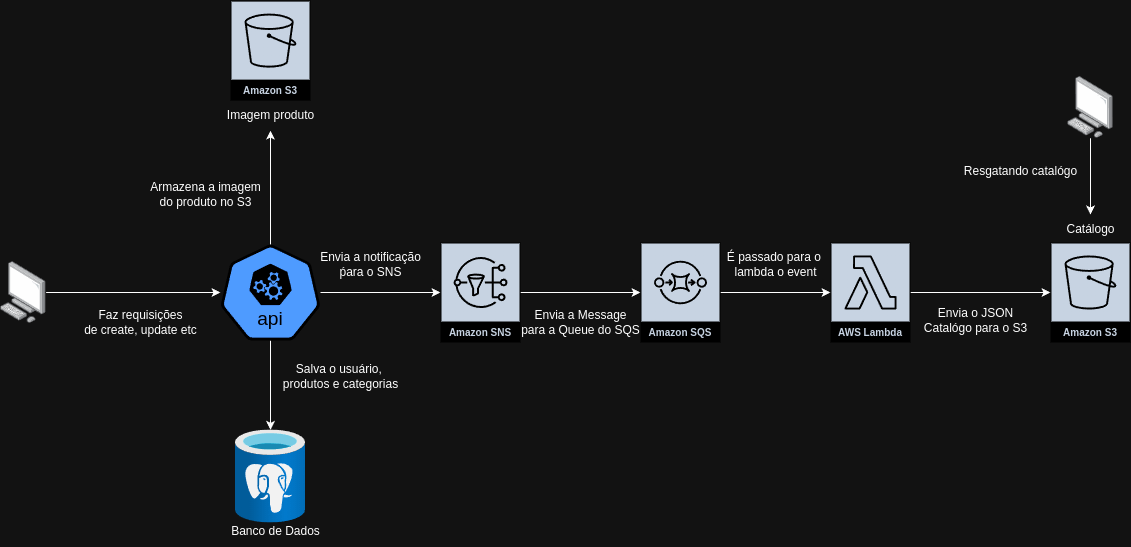

The diagram above was exported from draw.io. Its source (the exported page's mxGraphModel, read from the mxfile embedded in the PNG):
<mxGraphModel dx="2284" dy="794" grid="1" gridSize="10" guides="1" tooltips="1" connect="1" arrows="1" fold="1" page="1" pageScale="1" pageWidth="850" pageHeight="1100" math="0" shadow="0">
  <root>
    <mxCell id="0" />
    <mxCell id="1" parent="0" />
    <mxCell id="NX3F2NbopeqXmfiux0AS-1" value="Amazon S3" style="sketch=0;outlineConnect=0;fontColor=#232F3E;gradientColor=none;strokeColor=#ffffff;fillColor=#232F3E;dashed=0;verticalLabelPosition=middle;verticalAlign=bottom;align=center;html=1;whiteSpace=wrap;fontSize=10;fontStyle=1;spacing=3;shape=mxgraph.aws4.productIcon;prIcon=mxgraph.aws4.s3;" parent="1" vertex="1">
      <mxGeometry x="890" y="306" width="80" height="100" as="geometry" />
    </mxCell>
    <mxCell id="NX3F2NbopeqXmfiux0AS-2" value="Amazon S3" style="sketch=0;outlineConnect=0;fontColor=#232F3E;gradientColor=none;strokeColor=#ffffff;fillColor=#232F3E;dashed=0;verticalLabelPosition=middle;verticalAlign=bottom;align=center;html=1;whiteSpace=wrap;fontSize=10;fontStyle=1;spacing=3;shape=mxgraph.aws4.productIcon;prIcon=mxgraph.aws4.s3;" parent="1" vertex="1">
      <mxGeometry x="70" y="64.1" width="80" height="100" as="geometry" />
    </mxCell>
    <mxCell id="NX3F2NbopeqXmfiux0AS-20" value="" style="edgeStyle=orthogonalEdgeStyle;rounded=0;orthogonalLoop=1;jettySize=auto;html=1;" parent="1" source="NX3F2NbopeqXmfiux0AS-3" target="NX3F2NbopeqXmfiux0AS-19" edge="1">
      <mxGeometry relative="1" as="geometry" />
    </mxCell>
    <mxCell id="NX3F2NbopeqXmfiux0AS-22" value="" style="edgeStyle=orthogonalEdgeStyle;rounded=0;orthogonalLoop=1;jettySize=auto;html=1;" parent="1" source="NX3F2NbopeqXmfiux0AS-3" target="NX3F2NbopeqXmfiux0AS-12" edge="1">
      <mxGeometry relative="1" as="geometry" />
    </mxCell>
    <mxCell id="NX3F2NbopeqXmfiux0AS-26" value="" style="edgeStyle=orthogonalEdgeStyle;rounded=0;orthogonalLoop=1;jettySize=auto;html=1;" parent="1" source="NX3F2NbopeqXmfiux0AS-3" target="NX3F2NbopeqXmfiux0AS-10" edge="1">
      <mxGeometry relative="1" as="geometry">
        <Array as="points">
          <mxPoint x="110" y="220" />
          <mxPoint x="110" y="220" />
        </Array>
      </mxGeometry>
    </mxCell>
    <mxCell id="NX3F2NbopeqXmfiux0AS-3" value="" style="aspect=fixed;sketch=0;html=1;dashed=0;whitespace=wrap;verticalLabelPosition=bottom;verticalAlign=top;fillColor=#2875E2;strokeColor=#ffffff;points=[[0.005,0.63,0],[0.1,0.2,0],[0.9,0.2,0],[0.5,0,0],[0.995,0.63,0],[0.72,0.99,0],[0.5,1,0],[0.28,0.99,0]];shape=mxgraph.kubernetes.icon2;kubernetesLabel=1;prIcon=api" parent="1" vertex="1">
      <mxGeometry x="60" y="308" width="100" height="96" as="geometry" />
    </mxCell>
    <mxCell id="NX3F2NbopeqXmfiux0AS-10" value="Imagem produto" style="text;html=1;align=center;verticalAlign=middle;resizable=0;points=[];autosize=1;strokeColor=none;fillColor=none;" parent="1" vertex="1">
      <mxGeometry x="55" y="164.1" width="110" height="30" as="geometry" />
    </mxCell>
    <mxCell id="NX3F2NbopeqXmfiux0AS-23" value="" style="edgeStyle=orthogonalEdgeStyle;rounded=0;orthogonalLoop=1;jettySize=auto;html=1;" parent="1" source="NX3F2NbopeqXmfiux0AS-12" target="NX3F2NbopeqXmfiux0AS-14" edge="1">
      <mxGeometry relative="1" as="geometry" />
    </mxCell>
    <mxCell id="NX3F2NbopeqXmfiux0AS-12" value="Amazon SNS" style="sketch=0;outlineConnect=0;fontColor=#232F3E;gradientColor=none;strokeColor=#ffffff;fillColor=#232F3E;dashed=0;verticalLabelPosition=middle;verticalAlign=bottom;align=center;html=1;whiteSpace=wrap;fontSize=10;fontStyle=1;spacing=3;shape=mxgraph.aws4.productIcon;prIcon=mxgraph.aws4.sns;" parent="1" vertex="1">
      <mxGeometry x="280" y="306" width="80" height="100" as="geometry" />
    </mxCell>
    <mxCell id="NX3F2NbopeqXmfiux0AS-25" value="" style="edgeStyle=orthogonalEdgeStyle;rounded=0;orthogonalLoop=1;jettySize=auto;html=1;" parent="1" source="NX3F2NbopeqXmfiux0AS-13" target="NX3F2NbopeqXmfiux0AS-1" edge="1">
      <mxGeometry relative="1" as="geometry" />
    </mxCell>
    <mxCell id="NX3F2NbopeqXmfiux0AS-13" value="AWS Lambda" style="sketch=0;outlineConnect=0;fontColor=#232F3E;gradientColor=none;strokeColor=#ffffff;fillColor=#232F3E;dashed=0;verticalLabelPosition=middle;verticalAlign=bottom;align=center;html=1;whiteSpace=wrap;fontSize=10;fontStyle=1;spacing=3;shape=mxgraph.aws4.productIcon;prIcon=mxgraph.aws4.lambda;" parent="1" vertex="1">
      <mxGeometry x="670" y="306" width="80" height="100" as="geometry" />
    </mxCell>
    <mxCell id="NX3F2NbopeqXmfiux0AS-24" value="" style="edgeStyle=orthogonalEdgeStyle;rounded=0;orthogonalLoop=1;jettySize=auto;html=1;" parent="1" source="NX3F2NbopeqXmfiux0AS-14" target="NX3F2NbopeqXmfiux0AS-13" edge="1">
      <mxGeometry relative="1" as="geometry" />
    </mxCell>
    <mxCell id="NX3F2NbopeqXmfiux0AS-14" value="Amazon SQS" style="sketch=0;outlineConnect=0;fontColor=#232F3E;gradientColor=none;strokeColor=#ffffff;fillColor=#232F3E;dashed=0;verticalLabelPosition=middle;verticalAlign=bottom;align=center;html=1;whiteSpace=wrap;fontSize=10;fontStyle=1;spacing=3;shape=mxgraph.aws4.productIcon;prIcon=mxgraph.aws4.sqs;" parent="1" vertex="1">
      <mxGeometry x="480" y="306" width="80" height="100" as="geometry" />
    </mxCell>
    <mxCell id="NX3F2NbopeqXmfiux0AS-16" value="" style="edgeStyle=orthogonalEdgeStyle;rounded=0;orthogonalLoop=1;jettySize=auto;html=1;" parent="1" source="NX3F2NbopeqXmfiux0AS-15" target="NX3F2NbopeqXmfiux0AS-3" edge="1">
      <mxGeometry relative="1" as="geometry" />
    </mxCell>
    <mxCell id="NX3F2NbopeqXmfiux0AS-15" value="" style="image;points=[];aspect=fixed;html=1;align=center;shadow=0;dashed=0;image=img/lib/allied_telesis/computer_and_terminals/Personal_Computer.svg;" parent="1" vertex="1">
      <mxGeometry x="-160" y="325.1" width="45.6" height="61.800000000000004" as="geometry" />
    </mxCell>
    <mxCell id="NX3F2NbopeqXmfiux0AS-19" value="" style="image;aspect=fixed;html=1;points=[];align=center;fontSize=12;image=img/lib/azure2/databases/Azure_Database_PostgreSQL_Server.svg;" parent="1" vertex="1">
      <mxGeometry x="75" y="493.33000000000004" width="70" height="93.34" as="geometry" />
    </mxCell>
    <mxCell id="NX3F2NbopeqXmfiux0AS-21" value="Banco de Dados" style="text;html=1;align=center;verticalAlign=middle;resizable=0;points=[];autosize=1;strokeColor=none;fillColor=none;" parent="1" vertex="1">
      <mxGeometry x="60" y="580" width="110" height="30" as="geometry" />
    </mxCell>
    <mxCell id="NX3F2NbopeqXmfiux0AS-28" value="" style="image;points=[];aspect=fixed;html=1;align=center;shadow=0;dashed=0;image=img/lib/allied_telesis/computer_and_terminals/Personal_Computer.svg;" parent="1" vertex="1">
      <mxGeometry x="907.2" y="140" width="45.6" height="61.800000000000004" as="geometry" />
    </mxCell>
    <mxCell id="NX3F2NbopeqXmfiux0AS-29" value="Resgatando catalógo" style="text;html=1;align=center;verticalAlign=middle;resizable=0;points=[];autosize=1;strokeColor=none;fillColor=none;" parent="1" vertex="1">
      <mxGeometry x="790" y="220" width="140" height="30" as="geometry" />
    </mxCell>
    <mxCell id="NX3F2NbopeqXmfiux0AS-32" value="Envia o JSON&lt;div&gt;Catalógo para o S3&lt;/div&gt;" style="text;html=1;align=center;verticalAlign=middle;resizable=0;points=[];autosize=1;strokeColor=none;fillColor=none;" parent="1" vertex="1">
      <mxGeometry x="750" y="364" width="130" height="40" as="geometry" />
    </mxCell>
    <mxCell id="NX3F2NbopeqXmfiux0AS-33" value="Faz requisições&lt;div&gt;de create, update etc&lt;/div&gt;" style="text;html=1;align=center;verticalAlign=middle;resizable=0;points=[];autosize=1;strokeColor=none;fillColor=none;" parent="1" vertex="1">
      <mxGeometry x="-90" y="366" width="140" height="40" as="geometry" />
    </mxCell>
    <mxCell id="NX3F2NbopeqXmfiux0AS-34" value="Armazena a imagem&lt;div&gt;do produto no S3&lt;/div&gt;" style="text;html=1;align=center;verticalAlign=middle;resizable=0;points=[];autosize=1;strokeColor=none;fillColor=none;" parent="1" vertex="1">
      <mxGeometry x="-20" y="238" width="130" height="40" as="geometry" />
    </mxCell>
    <mxCell id="NX3F2NbopeqXmfiux0AS-35" value="Salva o usuário,&amp;nbsp;&lt;div&gt;produtos e categorias&lt;/div&gt;" style="text;html=1;align=center;verticalAlign=middle;resizable=0;points=[];autosize=1;strokeColor=none;fillColor=none;" parent="1" vertex="1">
      <mxGeometry x="110" y="420" width="140" height="40" as="geometry" />
    </mxCell>
    <mxCell id="NX3F2NbopeqXmfiux0AS-37" value="Envia a notificação&lt;div&gt;ṕara o SNS&lt;/div&gt;" style="text;html=1;align=center;verticalAlign=middle;resizable=0;points=[];autosize=1;strokeColor=none;fillColor=none;" parent="1" vertex="1">
      <mxGeometry x="150" y="308" width="120" height="40" as="geometry" />
    </mxCell>
    <mxCell id="NX3F2NbopeqXmfiux0AS-39" value="" style="edgeStyle=orthogonalEdgeStyle;rounded=0;orthogonalLoop=1;jettySize=auto;html=1;" parent="1" source="NX3F2NbopeqXmfiux0AS-28" target="NX3F2NbopeqXmfiux0AS-9" edge="1">
      <mxGeometry relative="1" as="geometry">
        <mxPoint x="930" y="190" as="sourcePoint" />
        <mxPoint x="925" y="280" as="targetPoint" />
        <Array as="points" />
      </mxGeometry>
    </mxCell>
    <mxCell id="NX3F2NbopeqXmfiux0AS-9" value="Catálogo" style="text;html=1;align=center;verticalAlign=middle;resizable=0;points=[];autosize=1;strokeColor=none;fillColor=none;" parent="1" vertex="1">
      <mxGeometry x="895" y="278" width="70" height="30" as="geometry" />
    </mxCell>
    <mxCell id="NX3F2NbopeqXmfiux0AS-41" value="Envia a Message&lt;div&gt;para a Queue do SQS&lt;/div&gt;" style="text;html=1;align=center;verticalAlign=middle;resizable=0;points=[];autosize=1;strokeColor=none;fillColor=none;" parent="1" vertex="1">
      <mxGeometry x="350" y="366" width="140" height="40" as="geometry" />
    </mxCell>
    <mxCell id="NX3F2NbopeqXmfiux0AS-42" value="É passado para o&amp;nbsp;&lt;div&gt;lambda o event&lt;/div&gt;" style="text;html=1;align=center;verticalAlign=middle;resizable=0;points=[];autosize=1;strokeColor=none;fillColor=none;" parent="1" vertex="1">
      <mxGeometry x="555" y="308" width="120" height="40" as="geometry" />
    </mxCell>
  </root>
</mxGraphModel>